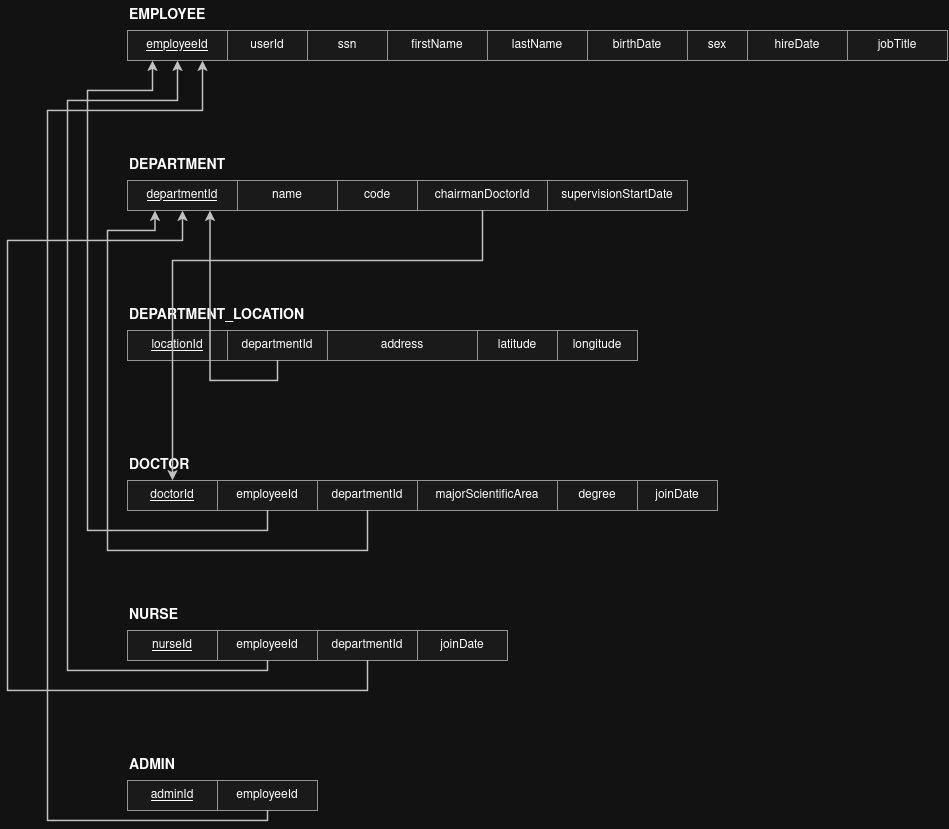

The diagram above was exported from draw.io. Its source (the exported page's mxGraphModel, read from the mxfile embedded in the PNG):
<mxGraphModel dx="1717" dy="917" grid="1" gridSize="10" guides="1" tooltips="1" connect="1" arrows="1" fold="1" page="1" pageScale="1" pageWidth="850" pageHeight="1100" math="0" shadow="0">
  <root>
    <mxCell id="0" />
    <mxCell id="1" parent="0" />
    <mxCell id="ybcPUAaygsDXNrylEWer-106" parent="1" style="text;html=1;strokeColor=none;fillColor=none;fontSize=14;fontStyle=1;align=left;" value="EMPLOYEE" vertex="1">
      <mxGeometry height="30" width="100" x="200" y="70" as="geometry" />
    </mxCell>
    <mxCell id="ybcPUAaygsDXNrylEWer-107" parent="1" style="rounded=0;whiteSpace=wrap;html=1;fillColor=#f5f5f5;strokeColor=#666666;" value="&lt;u&gt;employeeId&lt;/u&gt;" vertex="1">
      <mxGeometry height="30" width="100" x="200" y="100" as="geometry" />
    </mxCell>
    <mxCell id="ybcPUAaygsDXNrylEWer-108" parent="1" style="rounded=0;whiteSpace=wrap;html=1;fillColor=#f5f5f5;strokeColor=#666666;" value="userId" vertex="1">
      <mxGeometry height="30" width="80" x="300" y="100" as="geometry" />
    </mxCell>
    <mxCell id="ybcPUAaygsDXNrylEWer-109" parent="1" style="rounded=0;whiteSpace=wrap;html=1;fillColor=#f5f5f5;strokeColor=#666666;" value="ssn" vertex="1">
      <mxGeometry height="30" width="80" x="380" y="100" as="geometry" />
    </mxCell>
    <mxCell id="ybcPUAaygsDXNrylEWer-110" parent="1" style="rounded=0;whiteSpace=wrap;html=1;fillColor=#f5f5f5;strokeColor=#666666;" value="firstName" vertex="1">
      <mxGeometry height="30" width="100" x="460" y="100" as="geometry" />
    </mxCell>
    <mxCell id="ybcPUAaygsDXNrylEWer-111" parent="1" style="rounded=0;whiteSpace=wrap;html=1;fillColor=#f5f5f5;strokeColor=#666666;" value="lastName" vertex="1">
      <mxGeometry height="30" width="100" x="560" y="100" as="geometry" />
    </mxCell>
    <mxCell id="ybcPUAaygsDXNrylEWer-112" parent="1" style="rounded=0;whiteSpace=wrap;html=1;fillColor=#f5f5f5;strokeColor=#666666;" value="birthDate" vertex="1">
      <mxGeometry height="30" width="100" x="660" y="100" as="geometry" />
    </mxCell>
    <mxCell id="ybcPUAaygsDXNrylEWer-113" parent="1" style="rounded=0;whiteSpace=wrap;html=1;fillColor=#f5f5f5;strokeColor=#666666;" value="sex" vertex="1">
      <mxGeometry height="30" width="60" x="760" y="100" as="geometry" />
    </mxCell>
    <mxCell id="ybcPUAaygsDXNrylEWer-114" parent="1" style="rounded=0;whiteSpace=wrap;html=1;fillColor=#f5f5f5;strokeColor=#666666;" value="hireDate" vertex="1">
      <mxGeometry height="30" width="100" x="820" y="100" as="geometry" />
    </mxCell>
    <mxCell id="ybcPUAaygsDXNrylEWer-115" parent="1" style="rounded=0;whiteSpace=wrap;html=1;fillColor=#f5f5f5;strokeColor=#666666;" value="jobTitle" vertex="1">
      <mxGeometry height="30" width="100" x="920" y="100" as="geometry" />
    </mxCell>
    <mxCell id="ybcPUAaygsDXNrylEWer-116" parent="1" style="text;html=1;strokeColor=none;fillColor=none;fontSize=14;fontStyle=1;align=left;" value="DEPARTMENT" vertex="1">
      <mxGeometry height="30" width="120" x="200" y="220" as="geometry" />
    </mxCell>
    <mxCell id="ybcPUAaygsDXNrylEWer-117" parent="1" style="rounded=0;whiteSpace=wrap;html=1;fillColor=#f5f5f5;strokeColor=#666666;" value="&lt;u&gt;departmentId&lt;/u&gt;" vertex="1">
      <mxGeometry height="30" width="110" x="200" y="250" as="geometry" />
    </mxCell>
    <mxCell id="ybcPUAaygsDXNrylEWer-118" parent="1" style="rounded=0;whiteSpace=wrap;html=1;fillColor=#f5f5f5;strokeColor=#666666;" value="name" vertex="1">
      <mxGeometry height="30" width="100" x="310" y="250" as="geometry" />
    </mxCell>
    <mxCell id="ybcPUAaygsDXNrylEWer-119" parent="1" style="rounded=0;whiteSpace=wrap;html=1;fillColor=#f5f5f5;strokeColor=#666666;" value="code" vertex="1">
      <mxGeometry height="30" width="80" x="410" y="250" as="geometry" />
    </mxCell>
    <mxCell id="ybcPUAaygsDXNrylEWer-120" parent="1" style="rounded=0;whiteSpace=wrap;html=1;fillColor=#f5f5f5;strokeColor=#666666;" value="chairmanDoctorId" vertex="1">
      <mxGeometry height="30" width="130" x="490" y="250" as="geometry" />
    </mxCell>
    <mxCell id="ybcPUAaygsDXNrylEWer-121" parent="1" style="rounded=0;whiteSpace=wrap;html=1;fillColor=#f5f5f5;strokeColor=#666666;" value="supervisionStartDate" vertex="1">
      <mxGeometry height="30" width="140" x="620" y="250" as="geometry" />
    </mxCell>
    <mxCell id="ybcPUAaygsDXNrylEWer-122" parent="1" style="text;html=1;strokeColor=none;fillColor=none;fontSize=14;fontStyle=1;align=left;" value="DEPARTMENT_LOCATION" vertex="1">
      <mxGeometry height="30" width="200" x="200" y="370" as="geometry" />
    </mxCell>
    <mxCell id="ybcPUAaygsDXNrylEWer-123" parent="1" style="rounded=0;whiteSpace=wrap;html=1;fillColor=#f5f5f5;strokeColor=#666666;" value="&lt;u&gt;locationId&lt;/u&gt;" vertex="1">
      <mxGeometry height="30" width="100" x="200" y="400" as="geometry" />
    </mxCell>
    <mxCell id="ybcPUAaygsDXNrylEWer-124" parent="1" style="rounded=0;whiteSpace=wrap;html=1;fillColor=#f5f5f5;strokeColor=#666666;" value="departmentId" vertex="1">
      <mxGeometry height="30" width="100" x="300" y="400" as="geometry" />
    </mxCell>
    <mxCell id="ybcPUAaygsDXNrylEWer-125" parent="1" style="rounded=0;whiteSpace=wrap;html=1;fillColor=#f5f5f5;strokeColor=#666666;" value="address" vertex="1">
      <mxGeometry height="30" width="150" x="400" y="400" as="geometry" />
    </mxCell>
    <mxCell id="ybcPUAaygsDXNrylEWer-126" parent="1" style="rounded=0;whiteSpace=wrap;html=1;fillColor=#f5f5f5;strokeColor=#666666;" value="latitude" vertex="1">
      <mxGeometry height="30" width="80" x="550" y="400" as="geometry" />
    </mxCell>
    <mxCell id="ybcPUAaygsDXNrylEWer-127" parent="1" style="rounded=0;whiteSpace=wrap;html=1;fillColor=#f5f5f5;strokeColor=#666666;" value="longitude" vertex="1">
      <mxGeometry height="30" width="80" x="630" y="400" as="geometry" />
    </mxCell>
    <mxCell id="ybcPUAaygsDXNrylEWer-128" parent="1" style="text;html=1;strokeColor=none;fillColor=none;fontSize=14;fontStyle=1;align=left;" value="DOCTOR" vertex="1">
      <mxGeometry height="30" width="100" x="200" y="520" as="geometry" />
    </mxCell>
    <mxCell id="ybcPUAaygsDXNrylEWer-129" parent="1" style="rounded=0;whiteSpace=wrap;html=1;fillColor=#f5f5f5;strokeColor=#666666;" value="&lt;u&gt;doctorId&lt;/u&gt;" vertex="1">
      <mxGeometry height="30" width="90" x="200" y="550" as="geometry" />
    </mxCell>
    <mxCell id="ybcPUAaygsDXNrylEWer-130" parent="1" style="rounded=0;whiteSpace=wrap;html=1;fillColor=#f5f5f5;strokeColor=#666666;" value="employeeId" vertex="1">
      <mxGeometry height="30" width="100" x="290" y="550" as="geometry" />
    </mxCell>
    <mxCell id="ybcPUAaygsDXNrylEWer-131" parent="1" style="rounded=0;whiteSpace=wrap;html=1;fillColor=#f5f5f5;strokeColor=#666666;" value="departmentId" vertex="1">
      <mxGeometry height="30" width="100" x="390" y="550" as="geometry" />
    </mxCell>
    <mxCell id="ybcPUAaygsDXNrylEWer-132" parent="1" style="rounded=0;whiteSpace=wrap;html=1;fillColor=#f5f5f5;strokeColor=#666666;" value="majorScientificArea" vertex="1">
      <mxGeometry height="30" width="140" x="490" y="550" as="geometry" />
    </mxCell>
    <mxCell id="ybcPUAaygsDXNrylEWer-133" parent="1" style="rounded=0;whiteSpace=wrap;html=1;fillColor=#f5f5f5;strokeColor=#666666;" value="degree" vertex="1">
      <mxGeometry height="30" width="80" x="630" y="550" as="geometry" />
    </mxCell>
    <mxCell id="ybcPUAaygsDXNrylEWer-134" parent="1" style="rounded=0;whiteSpace=wrap;html=1;fillColor=#f5f5f5;strokeColor=#666666;" value="joinDate" vertex="1">
      <mxGeometry height="30" width="80" x="710" y="550" as="geometry" />
    </mxCell>
    <mxCell id="ybcPUAaygsDXNrylEWer-135" parent="1" style="text;html=1;strokeColor=none;fillColor=none;fontSize=14;fontStyle=1;align=left;" value="NURSE" vertex="1">
      <mxGeometry height="30" width="100" x="200" y="670" as="geometry" />
    </mxCell>
    <mxCell id="ybcPUAaygsDXNrylEWer-136" parent="1" style="rounded=0;whiteSpace=wrap;html=1;fillColor=#f5f5f5;strokeColor=#666666;" value="&lt;u&gt;nurseId&lt;/u&gt;" vertex="1">
      <mxGeometry height="30" width="90" x="200" y="700" as="geometry" />
    </mxCell>
    <mxCell id="ybcPUAaygsDXNrylEWer-137" parent="1" style="rounded=0;whiteSpace=wrap;html=1;fillColor=#f5f5f5;strokeColor=#666666;" value="employeeId" vertex="1">
      <mxGeometry height="30" width="100" x="290" y="700" as="geometry" />
    </mxCell>
    <mxCell id="ybcPUAaygsDXNrylEWer-138" parent="1" style="rounded=0;whiteSpace=wrap;html=1;fillColor=#f5f5f5;strokeColor=#666666;" value="departmentId" vertex="1">
      <mxGeometry height="30" width="100" x="390" y="700" as="geometry" />
    </mxCell>
    <mxCell id="ybcPUAaygsDXNrylEWer-139" parent="1" style="rounded=0;whiteSpace=wrap;html=1;fillColor=#f5f5f5;strokeColor=#666666;" value="joinDate" vertex="1">
      <mxGeometry height="30" width="90" x="490" y="700" as="geometry" />
    </mxCell>
    <mxCell id="ybcPUAaygsDXNrylEWer-140" parent="1" style="text;html=1;strokeColor=none;fillColor=none;fontSize=14;fontStyle=1;align=left;" value="ADMIN" vertex="1">
      <mxGeometry height="30" width="100" x="200" y="820" as="geometry" />
    </mxCell>
    <mxCell id="ybcPUAaygsDXNrylEWer-141" parent="1" style="rounded=0;whiteSpace=wrap;html=1;fillColor=#f5f5f5;strokeColor=#666666;" value="&lt;u&gt;adminId&lt;/u&gt;" vertex="1">
      <mxGeometry height="30" width="90" x="200" y="850" as="geometry" />
    </mxCell>
    <mxCell id="ybcPUAaygsDXNrylEWer-142" parent="1" style="rounded=0;whiteSpace=wrap;html=1;fillColor=#f5f5f5;strokeColor=#666666;" value="employeeId" vertex="1">
      <mxGeometry height="30" width="100" x="290" y="850" as="geometry" />
    </mxCell>
    <mxCell id="ybcPUAaygsDXNrylEWer-143" edge="1" parent="1" source="ybcPUAaygsDXNrylEWer-130" style="edgeStyle=orthogonalEdgeStyle;rounded=0;html=1;endArrow=classic;endFill=1;strokeColor=#333333;strokeWidth=1.5;exitX=0.5;exitY=1;entryX=0.25;entryY=1;" target="ybcPUAaygsDXNrylEWer-107">
      <mxGeometry relative="1" as="geometry">
        <Array as="points">
          <mxPoint x="340" y="600" />
          <mxPoint x="160" y="600" />
          <mxPoint x="160" y="160" />
          <mxPoint x="225" y="160" />
        </Array>
      </mxGeometry>
    </mxCell>
    <mxCell id="ybcPUAaygsDXNrylEWer-144" edge="1" parent="1" source="ybcPUAaygsDXNrylEWer-137" style="edgeStyle=orthogonalEdgeStyle;rounded=0;html=1;endArrow=classic;endFill=1;strokeColor=#333333;strokeWidth=1.5;exitX=0.5;exitY=1;entryX=0.5;entryY=1;" target="ybcPUAaygsDXNrylEWer-107">
      <mxGeometry relative="1" as="geometry">
        <Array as="points">
          <mxPoint x="340" y="740" />
          <mxPoint x="140" y="740" />
          <mxPoint x="140" y="170" />
          <mxPoint x="250" y="170" />
        </Array>
      </mxGeometry>
    </mxCell>
    <mxCell id="ybcPUAaygsDXNrylEWer-145" edge="1" parent="1" source="ybcPUAaygsDXNrylEWer-142" style="edgeStyle=orthogonalEdgeStyle;rounded=0;html=1;endArrow=classic;endFill=1;strokeColor=#333333;strokeWidth=1.5;exitX=0.5;exitY=1;entryX=0.75;entryY=1;" target="ybcPUAaygsDXNrylEWer-107">
      <mxGeometry relative="1" as="geometry">
        <Array as="points">
          <mxPoint x="340" y="890" />
          <mxPoint x="120" y="890" />
          <mxPoint x="120" y="180" />
          <mxPoint x="275" y="180" />
        </Array>
      </mxGeometry>
    </mxCell>
    <mxCell id="ybcPUAaygsDXNrylEWer-146" edge="1" parent="1" source="ybcPUAaygsDXNrylEWer-131" style="edgeStyle=orthogonalEdgeStyle;rounded=0;html=1;endArrow=classic;endFill=1;strokeColor=#333333;strokeWidth=1.5;exitX=0.5;exitY=1;entryX=0.25;entryY=1;" target="ybcPUAaygsDXNrylEWer-117">
      <mxGeometry relative="1" as="geometry">
        <Array as="points">
          <mxPoint x="440" y="620" />
          <mxPoint x="180" y="620" />
          <mxPoint x="180" y="300" />
          <mxPoint x="227" y="300" />
        </Array>
      </mxGeometry>
    </mxCell>
    <mxCell id="ybcPUAaygsDXNrylEWer-147" edge="1" parent="1" source="ybcPUAaygsDXNrylEWer-138" style="edgeStyle=orthogonalEdgeStyle;rounded=0;html=1;endArrow=classic;endFill=1;strokeColor=#333333;strokeWidth=1.5;exitX=0.5;exitY=1;entryX=0.5;entryY=1;" target="ybcPUAaygsDXNrylEWer-117">
      <mxGeometry relative="1" as="geometry">
        <Array as="points">
          <mxPoint x="440" y="760" />
          <mxPoint x="80" y="760" />
          <mxPoint x="80" y="310" />
          <mxPoint x="255" y="310" />
        </Array>
      </mxGeometry>
    </mxCell>
    <mxCell id="ybcPUAaygsDXNrylEWer-148" edge="1" parent="1" source="ybcPUAaygsDXNrylEWer-124" style="edgeStyle=orthogonalEdgeStyle;rounded=0;html=1;endArrow=classic;endFill=1;strokeColor=#333333;strokeWidth=1.5;exitX=0.5;exitY=1;entryX=0.75;entryY=1;" target="ybcPUAaygsDXNrylEWer-117">
      <mxGeometry relative="1" as="geometry">
        <Array as="points">
          <mxPoint x="350" y="450" />
          <mxPoint x="282" y="450" />
        </Array>
      </mxGeometry>
    </mxCell>
    <mxCell id="ybcPUAaygsDXNrylEWer-149" edge="1" parent="1" source="ybcPUAaygsDXNrylEWer-120" style="edgeStyle=orthogonalEdgeStyle;rounded=0;html=1;endArrow=classic;endFill=1;strokeColor=#333333;strokeWidth=1.5;exitX=0.5;exitY=1;entryX=0.5;entryY=0;" target="ybcPUAaygsDXNrylEWer-129">
      <mxGeometry relative="1" as="geometry">
        <Array as="points">
          <mxPoint x="555" y="330" />
          <mxPoint x="245" y="330" />
        </Array>
      </mxGeometry>
    </mxCell>
  </root>
</mxGraphModel>